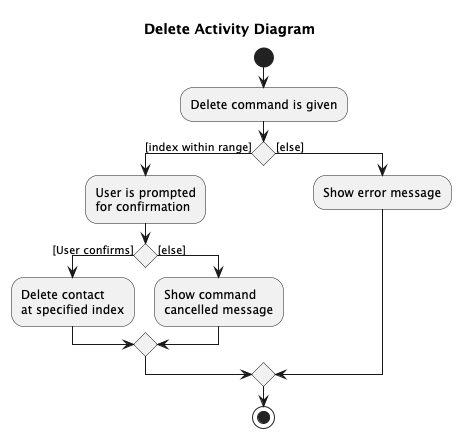

The diagram above was rendered by PlantUML. Its source (embedded in the PNG):
@startuml
title Delete Activity Diagram
start
:Delete command is given;
if () then ([index within range])
    :User is prompted
    for confirmation;
    if () then ([User confirms])
        :Delete contact
        at specified index;
    else ([else])
        :Show command
        cancelled message;
    endif
 else ([else])
    :Show error message;
 endif

stop
@enduml